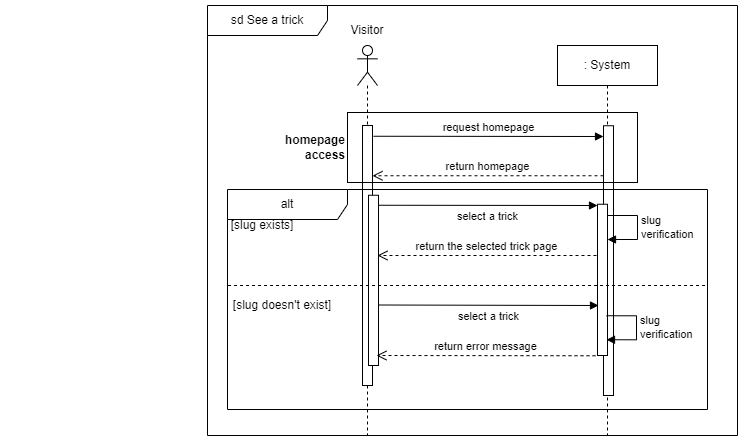

The diagram above was exported from draw.io. Its source (the exported page's mxGraphModel, read from the mxfile embedded in the PNG):
<mxGraphModel dx="2589" dy="768" grid="1" gridSize="10" guides="1" tooltips="1" connect="1" arrows="1" fold="1" page="1" pageScale="1" pageWidth="1169" pageHeight="827" math="0" shadow="0">
  <root>
    <mxCell id="RYtz_cwu72yhmw2DOXNN-0" />
    <mxCell id="RYtz_cwu72yhmw2DOXNN-1" parent="RYtz_cwu72yhmw2DOXNN-0" />
    <mxCell id="fYFgWBh-ynZW4qMVDeSd-0" value="sd See a trick" style="shape=umlFrame;whiteSpace=wrap;html=1;pointerEvents=0;width=120;height=30;" parent="RYtz_cwu72yhmw2DOXNN-1" vertex="1">
      <mxGeometry x="-930" y="40" width="530" height="430" as="geometry" />
    </mxCell>
    <mxCell id="fYFgWBh-ynZW4qMVDeSd-1" value="" style="shape=umlLifeline;perimeter=lifelinePerimeter;whiteSpace=wrap;html=1;container=1;dropTarget=0;collapsible=0;recursiveResize=0;outlineConnect=0;portConstraint=eastwest;newEdgeStyle={&quot;edgeStyle&quot;:&quot;elbowEdgeStyle&quot;,&quot;elbow&quot;:&quot;vertical&quot;,&quot;curved&quot;:0,&quot;rounded&quot;:0};participant=umlActor;" parent="RYtz_cwu72yhmw2DOXNN-1" vertex="1">
      <mxGeometry x="-780" y="80" width="20" height="390" as="geometry" />
    </mxCell>
    <mxCell id="fYFgWBh-ynZW4qMVDeSd-2" value="" style="html=1;points=[];perimeter=orthogonalPerimeter;outlineConnect=0;targetShapes=umlLifeline;portConstraint=eastwest;newEdgeStyle={&quot;edgeStyle&quot;:&quot;elbowEdgeStyle&quot;,&quot;elbow&quot;:&quot;vertical&quot;,&quot;curved&quot;:0,&quot;rounded&quot;:0};" parent="fYFgWBh-ynZW4qMVDeSd-1" vertex="1">
      <mxGeometry x="5" y="80" width="10" height="260" as="geometry" />
    </mxCell>
    <mxCell id="fYFgWBh-ynZW4qMVDeSd-3" value="Visitor" style="text;html=1;strokeColor=none;fillColor=none;align=center;verticalAlign=middle;whiteSpace=wrap;rounded=0;" parent="RYtz_cwu72yhmw2DOXNN-1" vertex="1">
      <mxGeometry x="-800" y="50" width="60" height="30" as="geometry" />
    </mxCell>
    <mxCell id="fYFgWBh-ynZW4qMVDeSd-4" value=": System" style="shape=umlLifeline;perimeter=lifelinePerimeter;whiteSpace=wrap;html=1;container=1;dropTarget=0;collapsible=0;recursiveResize=0;outlineConnect=0;portConstraint=eastwest;newEdgeStyle={&quot;edgeStyle&quot;:&quot;elbowEdgeStyle&quot;,&quot;elbow&quot;:&quot;vertical&quot;,&quot;curved&quot;:0,&quot;rounded&quot;:0};" parent="RYtz_cwu72yhmw2DOXNN-1" vertex="1">
      <mxGeometry x="-580" y="80" width="100" height="390" as="geometry" />
    </mxCell>
    <mxCell id="fYFgWBh-ynZW4qMVDeSd-5" value="select a trick" style="html=1;verticalAlign=bottom;endArrow=block;edgeStyle=elbowEdgeStyle;elbow=vertical;curved=0;rounded=0;" parent="RYtz_cwu72yhmw2DOXNN-1" target="fYFgWBh-ynZW4qMVDeSd-11" edge="1">
      <mxGeometry x="0.0011" y="-20" relative="1" as="geometry">
        <mxPoint x="-760" y="239.75" as="sourcePoint" />
        <mxPoint x="-300" y="239.75" as="targetPoint" />
        <mxPoint as="offset" />
      </mxGeometry>
    </mxCell>
    <mxCell id="fYFgWBh-ynZW4qMVDeSd-6" value="return homepage" style="html=1;verticalAlign=bottom;endArrow=open;dashed=1;endSize=8;edgeStyle=elbowEdgeStyle;elbow=horizontal;curved=0;rounded=0;" parent="RYtz_cwu72yhmw2DOXNN-1" source="fYFgWBh-ynZW4qMVDeSd-8" edge="1">
      <mxGeometry relative="1" as="geometry">
        <mxPoint x="-765" y="210.25" as="targetPoint" />
        <mxPoint x="-295" y="209.75" as="sourcePoint" />
        <Array as="points">
          <mxPoint x="-530" y="210.25" />
        </Array>
      </mxGeometry>
    </mxCell>
    <mxCell id="fYFgWBh-ynZW4qMVDeSd-7" value="request homepage" style="html=1;verticalAlign=bottom;endArrow=block;edgeStyle=elbowEdgeStyle;elbow=vertical;curved=0;rounded=0;" parent="RYtz_cwu72yhmw2DOXNN-1" target="fYFgWBh-ynZW4qMVDeSd-8" edge="1">
      <mxGeometry relative="1" as="geometry">
        <mxPoint x="-764" y="170.75" as="sourcePoint" />
        <mxPoint x="-299" y="170.75" as="targetPoint" />
        <mxPoint as="offset" />
      </mxGeometry>
    </mxCell>
    <mxCell id="fYFgWBh-ynZW4qMVDeSd-8" value="" style="html=1;points=[];perimeter=orthogonalPerimeter;outlineConnect=0;targetShapes=umlLifeline;portConstraint=eastwest;newEdgeStyle={&quot;edgeStyle&quot;:&quot;elbowEdgeStyle&quot;,&quot;elbow&quot;:&quot;vertical&quot;,&quot;curved&quot;:0,&quot;rounded&quot;:0};" parent="RYtz_cwu72yhmw2DOXNN-1" vertex="1">
      <mxGeometry x="-534" y="160.25" width="10" height="269.75" as="geometry" />
    </mxCell>
    <mxCell id="fYFgWBh-ynZW4qMVDeSd-9" value="" style="html=1;points=[];perimeter=orthogonalPerimeter;outlineConnect=0;targetShapes=umlLifeline;portConstraint=eastwest;newEdgeStyle={&quot;edgeStyle&quot;:&quot;elbowEdgeStyle&quot;,&quot;elbow&quot;:&quot;vertical&quot;,&quot;curved&quot;:0,&quot;rounded&quot;:0};" parent="RYtz_cwu72yhmw2DOXNN-1" vertex="1">
      <mxGeometry x="-769" y="229.75" width="10" height="170.25" as="geometry" />
    </mxCell>
    <mxCell id="fYFgWBh-ynZW4qMVDeSd-10" value="return the selected trick page" style="html=1;verticalAlign=bottom;endArrow=open;dashed=1;endSize=8;edgeStyle=elbowEdgeStyle;elbow=vertical;curved=0;rounded=0;" parent="RYtz_cwu72yhmw2DOXNN-1" edge="1">
      <mxGeometry relative="1" as="geometry">
        <mxPoint x="-760" y="290.005" as="targetPoint" />
        <mxPoint x="-541" y="290.005" as="sourcePoint" />
        <Array as="points" />
      </mxGeometry>
    </mxCell>
    <mxCell id="fYFgWBh-ynZW4qMVDeSd-11" value="" style="html=1;points=[];perimeter=orthogonalPerimeter;outlineConnect=0;targetShapes=umlLifeline;portConstraint=eastwest;newEdgeStyle={&quot;edgeStyle&quot;:&quot;elbowEdgeStyle&quot;,&quot;elbow&quot;:&quot;vertical&quot;,&quot;curved&quot;:0,&quot;rounded&quot;:0};" parent="RYtz_cwu72yhmw2DOXNN-1" vertex="1">
      <mxGeometry x="-540" y="238.75" width="10" height="151.25" as="geometry" />
    </mxCell>
    <mxCell id="fYFgWBh-ynZW4qMVDeSd-12" value="alt" style="shape=umlFrame;whiteSpace=wrap;html=1;pointerEvents=0;width=120;height=30;" parent="RYtz_cwu72yhmw2DOXNN-1" vertex="1">
      <mxGeometry x="-910" y="224" width="480" height="220" as="geometry" />
    </mxCell>
    <mxCell id="fYFgWBh-ynZW4qMVDeSd-13" value="[slug exists]" style="text;html=1;strokeColor=none;fillColor=none;align=center;verticalAlign=middle;whiteSpace=wrap;rounded=0;" parent="RYtz_cwu72yhmw2DOXNN-1" vertex="1">
      <mxGeometry x="-910" y="250" width="70" height="20" as="geometry" />
    </mxCell>
    <mxCell id="fYFgWBh-ynZW4qMVDeSd-14" value="[slug doesn't exist]" style="text;html=1;strokeColor=none;fillColor=none;align=center;verticalAlign=middle;whiteSpace=wrap;rounded=0;" parent="RYtz_cwu72yhmw2DOXNN-1" vertex="1">
      <mxGeometry x="-910" y="330" width="110" height="20" as="geometry" />
    </mxCell>
    <mxCell id="fYFgWBh-ynZW4qMVDeSd-15" value="slug&lt;br&gt;verification" style="html=1;align=left;spacingLeft=2;endArrow=block;rounded=0;edgeStyle=orthogonalEdgeStyle;curved=0;rounded=0;" parent="RYtz_cwu72yhmw2DOXNN-1" edge="1">
      <mxGeometry relative="1" as="geometry">
        <mxPoint x="-530" y="250" as="sourcePoint" />
        <Array as="points">
          <mxPoint x="-500" y="250" />
          <mxPoint x="-500" y="274" />
          <mxPoint x="-530" y="274" />
        </Array>
        <mxPoint x="-530" y="274" as="targetPoint" />
      </mxGeometry>
    </mxCell>
    <mxCell id="fYFgWBh-ynZW4qMVDeSd-16" value="return error message" style="html=1;verticalAlign=bottom;endArrow=open;dashed=1;endSize=8;edgeStyle=elbowEdgeStyle;elbow=vertical;curved=0;rounded=0;" parent="RYtz_cwu72yhmw2DOXNN-1" edge="1">
      <mxGeometry relative="1" as="geometry">
        <mxPoint x="-761" y="390.255" as="targetPoint" />
        <mxPoint x="-542" y="390.255" as="sourcePoint" />
        <Array as="points" />
      </mxGeometry>
    </mxCell>
    <mxCell id="fYFgWBh-ynZW4qMVDeSd-17" value="slug&lt;br&gt;verification" style="html=1;align=left;spacingLeft=2;endArrow=block;rounded=0;edgeStyle=orthogonalEdgeStyle;curved=0;rounded=0;" parent="RYtz_cwu72yhmw2DOXNN-1" edge="1">
      <mxGeometry relative="1" as="geometry">
        <mxPoint x="-531" y="350.25" as="sourcePoint" />
        <Array as="points">
          <mxPoint x="-501" y="350.25" />
          <mxPoint x="-501" y="374.25" />
          <mxPoint x="-531" y="374.25" />
        </Array>
        <mxPoint x="-531" y="374.25" as="targetPoint" />
      </mxGeometry>
    </mxCell>
    <mxCell id="fYFgWBh-ynZW4qMVDeSd-18" value="" style="endArrow=none;dashed=1;html=1;rounded=0;" parent="RYtz_cwu72yhmw2DOXNN-1" edge="1">
      <mxGeometry width="50" height="50" relative="1" as="geometry">
        <mxPoint x="-909.46" y="320" as="sourcePoint" />
        <mxPoint x="-430" y="320" as="targetPoint" />
      </mxGeometry>
    </mxCell>
    <mxCell id="U6a-pO_-3TkAUKcAmHYI-0" value="&lt;blockquote style=&quot;margin: 0 0 0 40px; border: none; padding: 0px;&quot;&gt;&lt;blockquote style=&quot;margin: 0 0 0 40px; border: none; padding: 0px;&quot;&gt;&lt;blockquote style=&quot;margin: 0 0 0 40px; border: none; padding: 0px;&quot;&gt;&lt;blockquote style=&quot;margin: 0 0 0 40px; border: none; padding: 0px;&quot;&gt;&lt;blockquote style=&quot;margin: 0 0 0 40px; border: none; padding: 0px;&quot;&gt;&lt;blockquote style=&quot;margin: 0 0 0 40px; border: none; padding: 0px;&quot;&gt;&lt;blockquote style=&quot;margin: 0 0 0 40px; border: none; padding: 0px;&quot;&gt;homepage access&lt;/blockquote&gt;&lt;/blockquote&gt;&lt;/blockquote&gt;&lt;/blockquote&gt;&lt;/blockquote&gt;&lt;/blockquote&gt;&lt;/blockquote&gt;" style="rounded=0;whiteSpace=wrap;html=1;fillColor=none;fontStyle=1;labelPosition=left;verticalLabelPosition=middle;align=right;verticalAlign=middle;" parent="RYtz_cwu72yhmw2DOXNN-1" vertex="1">
      <mxGeometry x="-790" y="147" width="290" height="70" as="geometry" />
    </mxCell>
    <mxCell id="jeiBZsMp_5lXnqvPwaG0-0" value="select a trick" style="html=1;verticalAlign=bottom;endArrow=block;edgeStyle=elbowEdgeStyle;elbow=vertical;curved=0;rounded=0;" parent="RYtz_cwu72yhmw2DOXNN-1" edge="1">
      <mxGeometry x="0.0011" y="-20" relative="1" as="geometry">
        <mxPoint x="-759" y="339.5" as="sourcePoint" />
        <mxPoint x="-539" y="339.75" as="targetPoint" />
        <mxPoint as="offset" />
      </mxGeometry>
    </mxCell>
  </root>
</mxGraphModel>